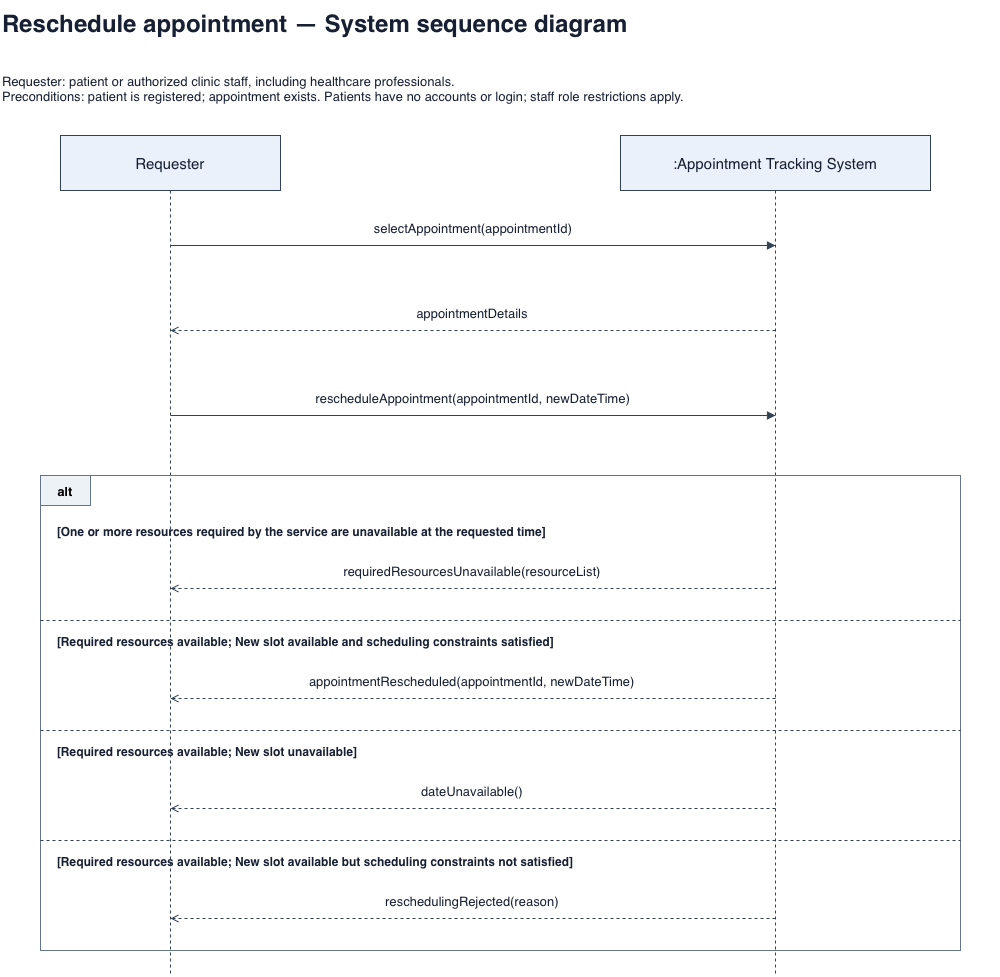

The diagram above was exported from draw.io. Its source (the exported page's mxGraphModel, read from the mxfile embedded in the PNG):
<mxGraphModel dx="1898" dy="1315" grid="1" gridSize="10" guides="1" tooltips="1" connect="1" arrows="1" fold="1" page="1" pageScale="1" pageWidth="1100" pageHeight="1400" math="0" shadow="0">
  <root>
    <mxCell id="0" />
    <mxCell id="1" parent="0" />
    <mxCell id="20" edge="1" parent="1" style="edgeStyle=none;html=0;rounded=0;endArrow=none;endFill=1;strokeColor=#334155;fontColor=#172033;fontSize=13;labelBackgroundColor=#ffffff;verticalAlign=bottom;spacingBottom=7;dashed=1;" value="">
      <mxGeometry relative="1" as="geometry">
        <mxPoint x="825" y="215" as="sourcePoint" />
        <mxPoint x="825" y="1000" as="targetPoint" />
      </mxGeometry>
    </mxCell>
    <mxCell id="19" edge="1" parent="1" style="edgeStyle=none;html=0;rounded=0;endArrow=none;endFill=1;strokeColor=#334155;fontColor=#172033;fontSize=13;labelBackgroundColor=#ffffff;verticalAlign=bottom;spacingBottom=7;dashed=1;" value="">
      <mxGeometry relative="1" as="geometry">
        <mxPoint x="220" y="215" as="sourcePoint" />
        <mxPoint x="220" y="1000" as="targetPoint" />
      </mxGeometry>
    </mxCell>
    <mxCell id="2" parent="1" style="text;html=0;whiteSpace=wrap;overflow=hidden;align=left;verticalAlign=middle;fontColor=#172033;fontSize=13;fontSize=24;fontStyle=1;" value="Reschedule appointment — System sequence diagram" vertex="1">
      <mxGeometry height="45" width="1000" x="50" y="25" as="geometry" />
    </mxCell>
    <mxCell id="3" parent="1" style="text;html=0;whiteSpace=wrap;overflow=hidden;align=left;verticalAlign=middle;fontColor=#172033;fontSize=13;" value="Requester: patient or authorized clinic staff, including healthcare professionals.&#10;Preconditions: patient is registered; appointment exists. Patients have no accounts or login; staff role restrictions apply." vertex="1">
      <mxGeometry height="65" width="1000" x="50" y="80" as="geometry" />
    </mxCell>
    <mxCell id="4" parent="1" style="rounded=0;whiteSpace=wrap;html=0;fillColor=#eaf1fa;strokeColor=#334155;fontColor=#172033;fontSize=15;" value="Requester" vertex="1">
      <mxGeometry height="55" width="220" x="110" y="160" as="geometry" />
    </mxCell>
    <mxCell id="5" parent="1" style="rounded=0;whiteSpace=wrap;html=0;fillColor=#eaf1fa;strokeColor=#334155;fontColor=#172033;fontSize=15;" value=":Appointment Tracking System" vertex="1">
      <mxGeometry height="55" width="310" x="670" y="160" as="geometry" />
    </mxCell>
    <mxCell id="6" edge="1" parent="1" style="edgeStyle=none;html=0;rounded=0;endArrow=block;endFill=1;strokeColor=#334155;fontColor=#172033;fontSize=13;labelBackgroundColor=#ffffff;verticalAlign=bottom;spacingBottom=7;" value="selectAppointment(appointmentId)">
      <mxGeometry relative="1" as="geometry">
        <mxPoint x="220" y="270" as="sourcePoint" />
        <mxPoint x="825" y="270" as="targetPoint" />
      </mxGeometry>
    </mxCell>
    <mxCell id="7" edge="1" parent="1" style="edgeStyle=none;html=0;rounded=0;endArrow=open;endFill=1;strokeColor=#334155;fontColor=#172033;fontSize=13;labelBackgroundColor=#ffffff;verticalAlign=bottom;spacingBottom=7;dashed=1;" value="appointmentDetails">
      <mxGeometry relative="1" as="geometry">
        <mxPoint x="825" y="355" as="sourcePoint" />
        <mxPoint x="220" y="355" as="targetPoint" />
      </mxGeometry>
    </mxCell>
    <mxCell id="8" edge="1" parent="1" style="edgeStyle=none;html=0;rounded=0;endArrow=block;endFill=1;strokeColor=#334155;fontColor=#172033;fontSize=13;labelBackgroundColor=#ffffff;verticalAlign=bottom;spacingBottom=7;" value="rescheduleAppointment(appointmentId, newDateTime)">
      <mxGeometry relative="1" as="geometry">
        <mxPoint x="220" y="440" as="sourcePoint" />
        <mxPoint x="825" y="440" as="targetPoint" />
      </mxGeometry>
    </mxCell>
    <mxCell id="9" parent="1" style="rounded=0;fillColor=none;strokeColor=#64748b;html=0;" value="" vertex="1">
      <mxGeometry height="475" width="920" x="90" y="500" as="geometry" />
    </mxCell>
    <mxCell id="10" parent="1" style="rounded=0;fillColor=#edf2f7;strokeColor=#64748b;html=0;fontStyle=1;fontSize=13;" value="alt" vertex="1">
      <mxGeometry height="30" width="50" x="90" y="500" as="geometry" />
    </mxCell>
    <mxCell id="11" parent="1" style="text;html=0;whiteSpace=wrap;overflow=hidden;align=left;verticalAlign=middle;fontColor=#172033;fontSize=13;fontStyle=1;fontSize=12;" value="[Required resources available; New slot available and scheduling constraints satisfied]" vertex="1">
      <mxGeometry height="32" width="890" x="105" y="650" as="geometry" />
    </mxCell>
    <mxCell id="12" edge="1" parent="1" style="edgeStyle=none;html=0;rounded=0;endArrow=open;endFill=1;strokeColor=#334155;fontColor=#172033;fontSize=13;labelBackgroundColor=#ffffff;verticalAlign=bottom;spacingBottom=7;dashed=1;" value="appointmentRescheduled(appointmentId, newDateTime)">
      <mxGeometry relative="1" as="geometry">
        <mxPoint x="825" y="723" as="sourcePoint" />
        <mxPoint x="220" y="723" as="targetPoint" />
      </mxGeometry>
    </mxCell>
    <mxCell id="13" edge="1" parent="1" style="edgeStyle=none;html=0;rounded=0;endArrow=none;endFill=1;strokeColor=#334155;fontColor=#172033;fontSize=13;labelBackgroundColor=#ffffff;verticalAlign=bottom;spacingBottom=7;dashed=1;" value="">
      <mxGeometry relative="1" as="geometry">
        <mxPoint x="90" y="755" as="sourcePoint" />
        <mxPoint x="1010" y="755" as="targetPoint" />
      </mxGeometry>
    </mxCell>
    <mxCell id="14" parent="1" style="text;html=0;whiteSpace=wrap;overflow=hidden;align=left;verticalAlign=middle;fontColor=#172033;fontSize=13;fontStyle=1;fontSize=12;" value="[Required resources available; New slot unavailable]" vertex="1">
      <mxGeometry height="32" width="890" x="105" y="760" as="geometry" />
    </mxCell>
    <mxCell id="15" edge="1" parent="1" style="edgeStyle=none;html=0;rounded=0;endArrow=open;endFill=1;strokeColor=#334155;fontColor=#172033;fontSize=13;labelBackgroundColor=#ffffff;verticalAlign=bottom;spacingBottom=7;dashed=1;" value="dateUnavailable()">
      <mxGeometry relative="1" as="geometry">
        <mxPoint x="825" y="833" as="sourcePoint" />
        <mxPoint x="220" y="833" as="targetPoint" />
      </mxGeometry>
    </mxCell>
    <mxCell id="16" edge="1" parent="1" style="edgeStyle=none;html=0;rounded=0;endArrow=none;endFill=1;strokeColor=#334155;fontColor=#172033;fontSize=13;labelBackgroundColor=#ffffff;verticalAlign=bottom;spacingBottom=7;dashed=1;" value="">
      <mxGeometry relative="1" as="geometry">
        <mxPoint x="90" y="865" as="sourcePoint" />
        <mxPoint x="1010" y="865" as="targetPoint" />
      </mxGeometry>
    </mxCell>
    <mxCell id="17" parent="1" style="text;html=0;whiteSpace=wrap;overflow=hidden;align=left;verticalAlign=middle;fontColor=#172033;fontSize=13;fontStyle=1;fontSize=12;" value="[Required resources available; New slot available but scheduling constraints not satisfied]" vertex="1">
      <mxGeometry height="32" width="890" x="105" y="870" as="geometry" />
    </mxCell>
    <mxCell id="18" edge="1" parent="1" style="edgeStyle=none;html=0;rounded=0;endArrow=open;endFill=1;strokeColor=#334155;fontColor=#172033;fontSize=13;labelBackgroundColor=#ffffff;verticalAlign=bottom;spacingBottom=7;dashed=1;" value="reschedulingRejected(reason)">
      <mxGeometry relative="1" as="geometry">
        <mxPoint x="825" y="943" as="sourcePoint" />
        <mxPoint x="220" y="943" as="targetPoint" />
      </mxGeometry>
    </mxCell>
    <mxCell id="resource-guard" parent="1" style="text;html=0;whiteSpace=wrap;overflow=hidden;align=left;verticalAlign=middle;fontColor=#172033;fontSize=13;fontStyle=1;fontSize=12;" value="[One or more resources required by the service are unavailable at the requested time]" vertex="1">
      <mxGeometry height="32" width="890" x="105" y="540" as="geometry" />
    </mxCell>
    <mxCell id="resource-response" edge="1" parent="1" style="edgeStyle=none;html=0;rounded=0;endArrow=open;endFill=1;strokeColor=#334155;fontColor=#172033;fontSize=13;labelBackgroundColor=#ffffff;verticalAlign=bottom;spacingBottom=7;dashed=1;" value="requiredResourcesUnavailable(resourceList)">
      <mxGeometry relative="1" as="geometry">
        <mxPoint x="825" y="613" as="sourcePoint" />
        <mxPoint x="220" y="613" as="targetPoint" />
      </mxGeometry>
    </mxCell>
    <mxCell id="resource-divider" edge="1" parent="1" style="edgeStyle=none;html=0;rounded=0;endArrow=none;endFill=1;strokeColor=#334155;fontColor=#172033;fontSize=13;labelBackgroundColor=#ffffff;verticalAlign=bottom;spacingBottom=7;dashed=1;" value="">
      <mxGeometry relative="1" as="geometry">
        <mxPoint x="90" y="645" as="sourcePoint" />
        <mxPoint x="1010" y="645" as="targetPoint" />
      </mxGeometry>
    </mxCell>
  </root>
</mxGraphModel>